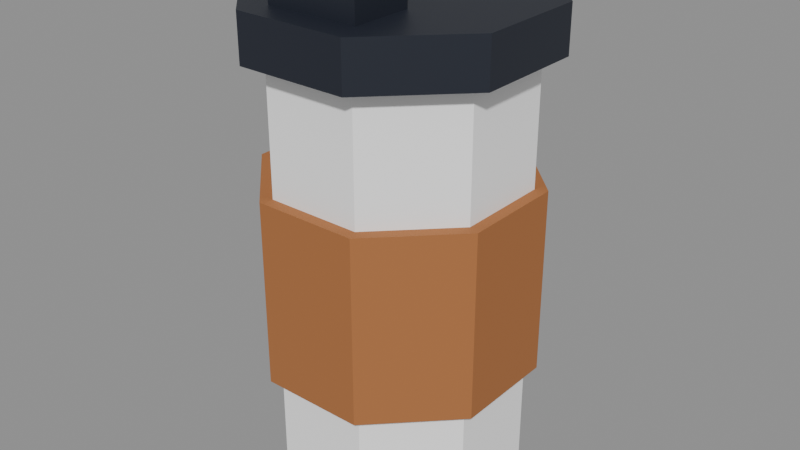 # Source: coffee-cup.blend  (saved by Blender 5.3.31; exported with 4.5.12 LTS)
import bpy
from mathutils import Matrix  # noqa: F401  (used for matrix-valued properties, if any)

bpy.ops.wm.read_factory_settings(use_empty=True)
scene = bpy.context.scene
scene.name = 'Scene'

# ---- collections
col_coffee_cup = bpy.data.collections.new('coffee-cup'); scene.collection.children.link(col_coffee_cup)

# ---- materials (node trees are filled in below, after node groups)
mat_pal_white = bpy.data.materials.new('pal_white')
mat_pal_white.diffuse_color = (1.0, 1.0, 1.0, 1.0)
mat_pal_wood = bpy.data.materials.new('pal_wood')
mat_pal_wood.diffuse_color = (0.3916, 0.147, 0.04519, 1.0)
mat_pal_night = bpy.data.materials.new('pal_night')
mat_pal_night.diffuse_color = (0.0137, 0.01764, 0.02956, 1.0)

# ---- material node trees
mat_pal_white.use_nodes = True; mat_pal_white.node_tree.nodes.clear()
_N = mat_pal_white.node_tree.nodes; _L = mat_pal_white.node_tree.links
n0 = _N.new('ShaderNodeBsdfPrincipled'); n0.name = 'Principled BSDF'; n0.location = (-200, 100)
n0.inputs[0].default_value = (1.0, 1.0, 1.0, 1.0)
n0.inputs[10].default_value = 0.005
n1 = _N.new('ShaderNodeOutputMaterial'); n1.name = 'Material Output'; n1.location = (200, 100)
_L.new(n0.outputs[0], n1.inputs[0])
n1.is_active_output = True
mat_pal_wood.use_nodes = True; mat_pal_wood.node_tree.nodes.clear()
_N = mat_pal_wood.node_tree.nodes; _L = mat_pal_wood.node_tree.links
n0 = _N.new('ShaderNodeBsdfPrincipled'); n0.name = 'Principled BSDF'; n0.location = (-200, 100)
n0.inputs[0].default_value = (0.3916, 0.147, 0.04519, 1.0)
n0.inputs[2].default_value = 0.8
n0.inputs[10].default_value = 0.005
n1 = _N.new('ShaderNodeOutputMaterial'); n1.name = 'Material Output'; n1.location = (200, 100)
_L.new(n0.outputs[0], n1.inputs[0])
n1.is_active_output = True
mat_pal_night.use_nodes = True; mat_pal_night.node_tree.nodes.clear()
_N = mat_pal_night.node_tree.nodes; _L = mat_pal_night.node_tree.links
n0 = _N.new('ShaderNodeBsdfPrincipled'); n0.name = 'Principled BSDF'; n0.location = (-200, 100)
n0.inputs[0].default_value = (0.0137, 0.01764, 0.02956, 1.0)
n0.inputs[10].default_value = 0.005
n1 = _N.new('ShaderNodeOutputMaterial'); n1.name = 'Material Output'; n1.location = (200, 100)
_L.new(n0.outputs[0], n1.inputs[0])
n1.is_active_output = True

# ---- meshes
me_coffee_cup = bpy.data.meshes.new('coffee-cup')
me_coffee_cup.from_pydata([(0.03696, 0.01531, -0.07), (0.01531, 0.03696, -0.07), (-0.01531, 0.03696, -0.07), (-0.03696, 0.01531, -0.07), (-0.03696, -0.01531, -0.07), (-0.01531, -0.03696, -0.07), (0.01531, -0.03696, -0.07), (0.03696, -0.01531, -0.07), (0.03696, 0.01531, 0.07), (0.01531, 0.03696, 0.07), (-0.01531, 0.03696, 0.07), (-0.03696, 0.01531, 0.07), (-0.03696, -0.01531, 0.07), (-0.01531, -0.03696, 0.07), (0.01531, -0.03696, 0.07), (0.03696, -0.01531, 0.07), (0.04065, 0.01684, -0.03), (0.01684, 0.04065, -0.03), (-0.01684, 0.04065, -0.03), (-0.04065, 0.01684, -0.03), (-0.04065, -0.01684, -0.03), (-0.01684, -0.04065, -0.03), (0.01684, -0.04065, -0.03), (0.04065, -0.01684, -0.03), (0.04065, 0.01684, 0.03), (0.01684, 0.04065, 0.03), (-0.01684, 0.04065, 0.03), (-0.04065, 0.01684, 0.03), (-0.04065, -0.01684, 0.03), (-0.01684, -0.04065, 0.03), (0.01684, -0.04065, 0.03), (0.04065, -0.01684, 0.03), (0.04342, 0.01799, 0.07), (0.01799, 0.04342, 0.07), (-0.01799, 0.04342, 0.07), (-0.04342, 0.01799, 0.07), (-0.04342, -0.01799, 0.07), (-0.01799, -0.04342, 0.07), (0.01799, -0.04342, 0.07), (0.04342, -0.01799, 0.07), (0.04342, 0.01799, 0.085), (0.01799, 0.04342, 0.085), (-0.01799, 0.04342, 0.085), (-0.04342, 0.01799, 0.085), (-0.04342, -0.01799, 0.085), (-0.01799, -0.04342, 0.085), (0.01799, -0.04342, 0.085), (0.04342, -0.01799, 0.085), (-0.015, -0.035, 0.085), (0.015, -0.035, 0.085), (-0.015, -0.015, 0.085), (0.015, -0.015, 0.085), (-0.015, -0.035, 0.095), (0.015, -0.035, 0.095), (-0.015, -0.015, 0.095), (0.015, -0.015, 0.095)], [], [(7, 6, 5, 4, 3, 2, 1, 0), (8, 9, 10, 11, 12, 13, 14, 15), (0, 1, 9, 8), (1, 2, 10, 9), (2, 3, 11, 10), (3, 4, 12, 11), (4, 5, 13, 12), (5, 6, 14, 13), (6, 7, 15, 14), (7, 0, 8, 15), (23, 22, 21, 20, 19, 18, 17, 16), (24, 25, 26, 27, 28, 29, 30, 31), (16, 17, 25, 24), (17, 18, 26, 25), (18, 19, 27, 26), (19, 20, 28, 27), (20, 21, 29, 28), (21, 22, 30, 29), (22, 23, 31, 30), (23, 16, 24, 31), (39, 38, 37, 36, 35, 34, 33, 32), (40, 41, 42, 43, 44, 45, 46, 47), (32, 33, 41, 40), (33, 34, 42, 41), (34, 35, 43, 42), (35, 36, 44, 43), (36, 37, 45, 44), (37, 38, 46, 45), (38, 39, 47, 46), (39, 32, 40, 47), (48, 50, 51, 49), (52, 53, 55, 54), (48, 49, 53, 52), (50, 54, 55, 51), (48, 52, 54, 50), (49, 51, 55, 53)])
me_coffee_cup.polygons.foreach_set('material_index', [0, 0, 0, 0, 0, 0, 0, 0, 0, 0, 1, 1, 1, 1, 1, 1, 1, 1, 1, 1, 2, 2, 2, 2, 2, 2, 2, 2, 2, 2, 2, 2, 2, 2, 2, 2])
me_coffee_cup.materials.append(mat_pal_white)
me_coffee_cup.materials.append(mat_pal_wood)
me_coffee_cup.materials.append(mat_pal_night)
me_coffee_cup.update()

# ---- objects
ob_coffee_cup = bpy.data.objects.new('coffee-cup', me_coffee_cup)

# ---- transforms, parenting, visibility, modifiers, constraints
ob_coffee_cup.location = (0.0, 0.0, 0.0)

# ---- collection membership
col_coffee_cup.objects.link(ob_coffee_cup)

# ---- scene / render settings (as saved in the file)
scene.frame_start = 1; scene.frame_end = 250; scene.frame_set(1)
scene.render.engine = 'BLENDER_EEVEE_NEXT'
scene.render.bake_bias = 0.0
scene.render.bake_samples = 0
scene.render.compositor_device = 'GPU'
scene.eevee.use_volume_custom_range = False
scene.eevee.fast_gi_thickness_near = 0.1
scene.eevee.fast_gi_thickness_far = 0.0
scene.eevee.ray_tracing_options.screen_trace_thickness = 0.1
bpy.context.view_layer.update()

# ---- added for rendering (the .blend has no active camera and no usable light): camera, sun + grey world if the file has none
cam_auto = bpy.data.cameras.new('AutoCamera')
cam_auto.lens = 50.0
cam_auto.sensor_width = 36.0
cam_auto.clip_end = 1000.0
ob_auto_camera = bpy.data.objects.new('AutoCamera', cam_auto)
scene.collection.objects.link(ob_auto_camera)
ob_auto_camera.location = (0.190311, -0.228373, 0.164749)
ob_auto_camera.rotation_euler = (1.09748, -7.21219e-08, 0.694738)
scene.camera = ob_auto_camera
light_auto_sun = bpy.data.lights.new('AutoSun', 'SUN')
light_auto_sun.energy = 3.0
light_auto_sun.angle = 0.0523599
ob_auto_sun = bpy.data.objects.new('AutoSun', light_auto_sun)
scene.collection.objects.link(ob_auto_sun)
ob_auto_sun.rotation_euler = (0.872665, 0.174533, 0.523599)
if scene.world is None:
    world_auto = bpy.data.worlds.new('AutoWorld')
    world_auto.color = (0.3, 0.3, 0.3)
    scene.world = world_auto
bpy.context.view_layer.update()
